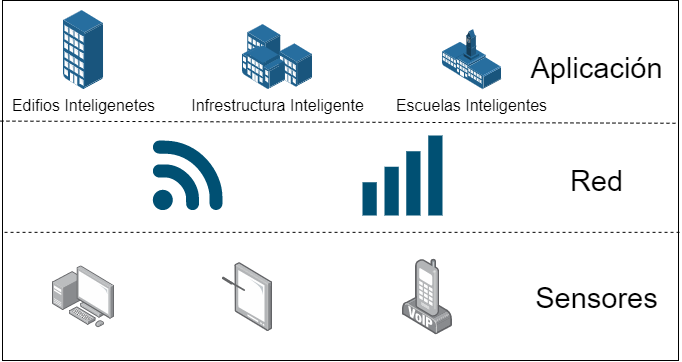

The diagram above was exported from draw.io. Its source (the exported page's mxGraphModel, read from the mxfile embedded in the PNG):
<mxGraphModel dx="866" dy="679" grid="1" gridSize="10" guides="1" tooltips="1" connect="1" arrows="1" fold="1" page="1" pageScale="1" pageWidth="827" pageHeight="1169" math="0" shadow="0">
  <root>
    <mxCell id="0" />
    <mxCell id="1" parent="0" />
    <mxCell id="7" value="" style="rounded=0;whiteSpace=wrap;html=1;" vertex="1" parent="1">
      <mxGeometry x="80" y="160" width="676" height="360" as="geometry" />
    </mxCell>
    <mxCell id="10" value="" style="endArrow=none;dashed=1;html=1;exitX=-0.003;exitY=0.335;exitDx=0;exitDy=0;entryX=0.999;entryY=0.341;entryDx=0;entryDy=0;exitPerimeter=0;entryPerimeter=0;" edge="1" parent="1" source="7" target="7">
      <mxGeometry width="50" height="50" relative="1" as="geometry">
        <mxPoint x="400" y="300" as="sourcePoint" />
        <mxPoint x="450" y="250" as="targetPoint" />
      </mxGeometry>
    </mxCell>
    <mxCell id="11" value="" style="endArrow=none;dashed=1;html=1;exitX=0.003;exitY=0.644;exitDx=0;exitDy=0;entryX=1.002;entryY=0.644;entryDx=0;entryDy=0;exitPerimeter=0;entryPerimeter=0;" edge="1" parent="1" source="7" target="7">
      <mxGeometry width="50" height="50" relative="1" as="geometry">
        <mxPoint x="400" y="300" as="sourcePoint" />
        <mxPoint x="450" y="250" as="targetPoint" />
      </mxGeometry>
    </mxCell>
    <mxCell id="12" value="Aplicación" style="text;html=1;strokeColor=none;fillColor=none;align=center;verticalAlign=middle;whiteSpace=wrap;rounded=0;strokeWidth=1;perimeterSpacing=0;fontSize=29;" vertex="1" parent="1">
      <mxGeometry x="610" y="210" width="129" height="33" as="geometry" />
    </mxCell>
    <mxCell id="13" value="Red" style="text;html=1;strokeColor=none;fillColor=none;align=center;verticalAlign=middle;whiteSpace=wrap;rounded=0;strokeWidth=1;perimeterSpacing=0;fontSize=29;" vertex="1" parent="1">
      <mxGeometry x="610" y="323.5" width="129" height="33" as="geometry" />
    </mxCell>
    <mxCell id="14" value="Sensores" style="text;html=1;strokeColor=none;fillColor=none;align=center;verticalAlign=middle;whiteSpace=wrap;rounded=0;strokeWidth=1;perimeterSpacing=0;fontSize=29;" vertex="1" parent="1">
      <mxGeometry x="610" y="440" width="129" height="33" as="geometry" />
    </mxCell>
    <mxCell id="15" value="" style="points=[];aspect=fixed;html=1;align=center;shadow=0;dashed=0;image;image=img/lib/allied_telesis/computer_and_terminals/Personal_Computer_with_Server.svg;strokeWidth=1;fontSize=29;" vertex="1" parent="1">
      <mxGeometry x="130" y="425.3" width="62.400000000000006" height="62.400000000000006" as="geometry" />
    </mxCell>
    <mxCell id="16" value="" style="points=[];aspect=fixed;html=1;align=center;shadow=0;dashed=0;image;image=img/lib/allied_telesis/computer_and_terminals/Tablet_Alternative.svg;strokeWidth=1;fontSize=29;" vertex="1" parent="1">
      <mxGeometry x="300" y="422.02" width="50" height="68.97" as="geometry" />
    </mxCell>
    <mxCell id="17" value="" style="points=[];aspect=fixed;html=1;align=center;shadow=0;dashed=0;image;image=img/lib/allied_telesis/computer_and_terminals/VOIP_IP_phone.svg;strokeWidth=1;fontSize=29;" vertex="1" parent="1">
      <mxGeometry x="480" y="418.5" width="50" height="76" as="geometry" />
    </mxCell>
    <mxCell id="18" value="" style="points=[[0.005,0.09,0],[0.08,0,0],[0.76,0.25,0],[1,0.92,0],[0.91,0.995,0],[0.57,0.995,0],[0.045,0.955,0],[0.005,0.43,0]];verticalLabelPosition=bottom;html=1;verticalAlign=top;aspect=fixed;align=center;pointerEvents=1;shape=mxgraph.cisco19.3g_4g_indicator;fillColor=#005073;strokeColor=none;fontSize=29;" vertex="1" parent="1">
      <mxGeometry x="230" y="300" width="70" height="70" as="geometry" />
    </mxCell>
    <mxCell id="19" value="" style="points=[[0,0.58,0],[0.09,0.58,0],[0.36,0.39,0],[0.64,0.195,0],[0.91,0,0],[1,0,0],[1,0.25,0],[1,0.5,0],[1,0.75,0],[1,1,0],[0,1,0],[0.09,1,0],[0.36,1,0],[0.64,1,0],[0.91,1,0],[0,0.79,0]];verticalLabelPosition=bottom;html=1;verticalAlign=top;aspect=fixed;align=center;pointerEvents=1;shape=mxgraph.cisco19.wifi_indicator;fillColor=#005073;strokeColor=none;fontSize=29;" vertex="1" parent="1">
      <mxGeometry x="440" y="295" width="80" height="80" as="geometry" />
    </mxCell>
    <mxCell id="20" value="Edifios Inteligenetes" style="points=[];aspect=fixed;html=1;align=center;shadow=0;dashed=0;image;image=img/lib/allied_telesis/buildings/Apartments.svg;strokeWidth=1;fontSize=16;" vertex="1" parent="1">
      <mxGeometry x="141.02" y="170" width="40.37" height="78.5" as="geometry" />
    </mxCell>
    <mxCell id="21" value="Infrestructura Inteligente" style="points=[];aspect=fixed;html=1;align=center;shadow=0;dashed=0;image;image=img/lib/allied_telesis/buildings/Building_Cluster.svg;strokeWidth=1;fontSize=16;" vertex="1" parent="1">
      <mxGeometry x="320" y="184" width="70.42" height="64.5" as="geometry" />
    </mxCell>
    <mxCell id="23" value="Escuelas Inteligentes" style="points=[];aspect=fixed;html=1;align=center;shadow=0;dashed=0;image;image=img/lib/allied_telesis/buildings/School_Building.svg;strokeWidth=1;fontSize=16;" vertex="1" parent="1">
      <mxGeometry x="520" y="189" width="58.85" height="59.5" as="geometry" />
    </mxCell>
  </root>
</mxGraphModel>